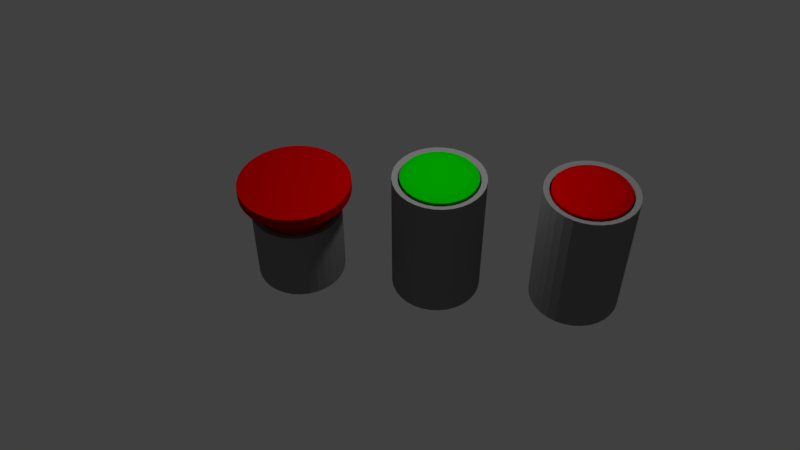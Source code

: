 # Source: botoeiras.blend  (saved by Blender 2.78.0; exported with 4.5.12 LTS)
import bpy
from mathutils import Matrix  # noqa: F401  (used for matrix-valued properties, if any)

bpy.ops.wm.read_factory_settings(use_empty=True)
scene = bpy.context.scene
scene.name = 'Scene'

# ---- collections
col_collection_1 = bpy.data.collections.new('Collection 1'); scene.collection.children.link(col_collection_1)

# ---- materials (node trees are filled in below, after node groups)
mat_corpobtn = bpy.data.materials.new('CorpoBtn')
mat_corpobtn.alpha_threshold = 0.0
mat_corpobtn.use_transparent_shadow = False
mat_corpobtn.diffuse_color = (0.214, 0.214, 0.214, 1.0)
mat_corpobtn.roughness = 0.5
mat_botaovermelho = bpy.data.materials.new('BotaoVermelho')
mat_botaovermelho.alpha_threshold = 0.0
mat_botaovermelho.use_transparent_shadow = False
mat_botaovermelho.diffuse_color = (0.4385, 0.0, 0.0, 1.0)
mat_botaovermelho.specular_color = (0.2019, 0.2019, 0.2019)
mat_botaovermelho.roughness = 0.5
mat_btnverde = bpy.data.materials.new('BtnVerde')
mat_btnverde.alpha_threshold = 0.0
mat_btnverde.use_transparent_shadow = False
mat_btnverde.diffuse_color = (0.0003897, 0.4292, 0.0, 1.0)
mat_btnverde.specular_color = (0.2019, 0.2019, 0.2019)
mat_btnverde.roughness = 0.5

# ---- material node trees

# ---- world
world_world = bpy.data.worlds.new('World'); scene.world = world_world
world_world.color = (0.05088, 0.05088, 0.05088)
world_world.use_sun_shadow = False
world_world.sun_shadow_jitter_overblur = 0.0
world_world.cycles.sampling_method = 'MANUAL'

# ---- cameras
cam_camera_001 = bpy.data.cameras.new('Camera.001')
cam_camera_001.clip_end = 100.0
cam_camera_001.lens = 35.0
cam_camera_001.sensor_width = 32.0
cam_camera_001.sensor_height = 18.0
cam_camera_001.display_size = 2.0
cam_camera_001.dof.focus_distance = 0.0
cam_camera_001.dof.aperture_fstop = 128.0
cam_camera_001.dof.aperture_blades = 6

# ---- lights
light_point_001 = bpy.data.lights.new('Point.001', 'POINT')
light_point_001.transmission_factor = 0.0
light_point_001.energy = 100.0
light_point_001.shadow_buffer_clip_start = 0.5
light_point_001.shadow_soft_size = 0.1
light_point_001.shadow_maximum_resolution = 0.006
light_point_001.use_absolute_resolution = True

# ---- meshes
me_cylinder_012 = bpy.data.meshes.new('Cylinder.012')
me_cylinder_012.from_pydata([(0.0, 1.0, -1.0), (0.0, 1.0, 1.0), (0.1951, 0.9808, -1.0), (0.1951, 0.9808, 1.0), (0.3827, 0.9239, -1.0), (0.3827, 0.9239, 1.0), (0.5556, 0.8315, -1.0), (0.5556, 0.8315, 1.0), (0.7071, 0.7071, -1.0), (0.7071, 0.7071, 1.0), (0.8315, 0.5556, -1.0), (0.8315, 0.5556, 1.0), (0.9239, 0.3827, -1.0), (0.9239, 0.3827, 1.0), (0.9808, 0.1951, -1.0), (0.9808, 0.1951, 1.0), (1.0, 7.55e-08, -1.0), (1.0, 7.55e-08, 1.0), (0.9808, -0.1951, -1.0), (0.9808, -0.1951, 1.0), (0.9239, -0.3827, -1.0), (0.9239, -0.3827, 1.0), (0.8315, -0.5556, -1.0), (0.8315, -0.5556, 1.0), (0.7071, -0.7071, -1.0), (0.7071, -0.7071, 1.0), (0.5556, -0.8315, -1.0), (0.5556, -0.8315, 1.0), (0.3827, -0.9239, -1.0), (0.3827, -0.9239, 1.0), (0.1951, -0.9808, -1.0), (0.1951, -0.9808, 1.0), (-3.258e-07, -1.0, -1.0), (-3.258e-07, -1.0, 1.0), (-0.1951, -0.9808, -1.0), (-0.1951, -0.9808, 1.0), (-0.3827, -0.9239, -1.0), (-0.3827, -0.9239, 1.0), (-0.5556, -0.8315, -1.0), (-0.5556, -0.8315, 1.0), (-0.7071, -0.7071, -1.0), (-0.7071, -0.7071, 1.0), (-0.8315, -0.5556, -1.0), (-0.8315, -0.5556, 1.0), (-0.9239, -0.3827, -1.0), (-0.9239, -0.3827, 1.0), (-0.9808, -0.1951, -1.0), (-0.9808, -0.1951, 1.0), (-1.0, 9.656e-07, -1.0), (-1.0, 9.656e-07, 1.0), (-0.9808, 0.1951, -1.0), (-0.9808, 0.1951, 1.0), (-0.9239, 0.3827, -1.0), (-0.9239, 0.3827, 1.0), (-0.8315, 0.5556, -1.0), (-0.8315, 0.5556, 1.0), (-0.7071, 0.7071, -1.0), (-0.7071, 0.7071, 1.0), (-0.5556, 0.8315, -1.0), (-0.5556, 0.8315, 1.0), (-0.3827, 0.9239, -1.0), (-0.3827, 0.9239, 1.0), (-0.1951, 0.9808, -1.0), (-0.1951, 0.9808, 1.0), (1.341e-08, 0.8726, 0.9802), (0.1702, 0.8558, 0.9802), (0.3339, 0.8062, 0.9802), (0.4848, 0.7256, 0.9802), (0.617, 0.617, 0.9802), (0.7256, 0.4848, 0.9802), (0.8062, 0.3339, 0.9802), (0.8558, 0.1702, 0.9802), (0.8726, 1.045e-07, 0.9802), (0.8558, -0.1702, 0.9802), (0.8062, -0.3339, 0.9802), (0.7256, -0.4848, 0.9802), (0.617, -0.617, 0.9802), (0.4848, -0.7256, 0.9802), (0.3339, -0.8062, 0.9802), (0.1702, -0.8558, 0.9802), (-2.709e-07, -0.8726, 0.9802), (-0.1702, -0.8558, 0.9802), (-0.3339, -0.8062, 0.9802), (-0.4848, -0.7256, 0.9802), (-0.617, -0.617, 0.9802), (-0.7256, -0.4848, 0.9802), (-0.8062, -0.3339, 0.9802), (-0.8558, -0.1702, 0.9802), (-0.8726, 8.812e-07, 0.9802), (-0.8558, 0.1702, 0.9802), (-0.8062, 0.3339, 0.9802), (-0.7256, 0.4848, 0.9802), (-0.617, 0.617, 0.9802), (-0.4848, 0.7256, 0.9802), (-0.3339, 0.8062, 0.9802), (-0.1702, 0.8558, 0.9802), (1.341e-08, 0.8726, 0.3108), (0.1702, 0.8558, 0.3108), (0.3339, 0.8062, 0.3108), (0.4848, 0.7256, 0.3108), (0.617, 0.617, 0.3108), (0.7256, 0.4848, 0.3108), (0.8062, 0.3339, 0.3108), (0.8558, 0.1702, 0.3108), (0.8726, 1.045e-07, 0.3108), (0.8558, -0.1702, 0.3108), (0.8062, -0.3339, 0.3108), (0.7256, -0.4848, 0.3108), (0.617, -0.617, 0.3108), (0.4848, -0.7256, 0.3108), (0.3339, -0.8062, 0.3108), (0.1702, -0.8558, 0.3108), (-2.709e-07, -0.8726, 0.3108), (-0.1702, -0.8558, 0.3108), (-0.3339, -0.8062, 0.3108), (-0.4848, -0.7256, 0.3108), (-0.617, -0.617, 0.3108), (-0.7256, -0.4848, 0.3108), (-0.8062, -0.3339, 0.3108), (-0.8558, -0.1702, 0.3108), (-0.8726, 8.812e-07, 0.3108), (-0.8558, 0.1702, 0.3108), (-0.8062, 0.3339, 0.3108), (-0.7256, 0.4848, 0.3108), (-0.617, 0.617, 0.3108), (-0.4848, 0.7256, 0.3108), (-0.3339, 0.8062, 0.3108), (-0.1702, 0.8558, 0.3108)], [], [(0, 1, 3, 2), (2, 3, 5, 4), (4, 5, 7, 6), (6, 7, 9, 8), (8, 9, 11, 10), (10, 11, 13, 12), (12, 13, 15, 14), (14, 15, 17, 16), (16, 17, 19, 18), (18, 19, 21, 20), (20, 21, 23, 22), (22, 23, 25, 24), (24, 25, 27, 26), (26, 27, 29, 28), (28, 29, 31, 30), (30, 31, 33, 32), (32, 33, 35, 34), (34, 35, 37, 36), (36, 37, 39, 38), (38, 39, 41, 40), (40, 41, 43, 42), (42, 43, 45, 44), (44, 45, 47, 46), (46, 47, 49, 48), (48, 49, 51, 50), (50, 51, 53, 52), (52, 53, 55, 54), (54, 55, 57, 56), (56, 57, 59, 58), (58, 59, 61, 60), (63, 61, 94, 95), (60, 61, 63, 62), (62, 63, 1, 0), (0, 2, 4, 6, 8, 10, 12, 14, 16, 18, 20, 22, 24, 26, 28, 30, 32, 34, 36, 38, 40, 42, 44, 46, 48, 50, 52, 54, 56, 58, 60, 62), (94, 93, 125, 126), (57, 55, 91, 92), (59, 57, 92, 93), (41, 39, 83, 84), (53, 51, 89, 90), (47, 45, 86, 87), (37, 35, 81, 82), (31, 29, 78, 79), (43, 41, 84, 85), (25, 23, 75, 76), (15, 13, 70, 71), (27, 25, 76, 77), (9, 7, 67, 68), (21, 19, 73, 74), (11, 9, 68, 69), (5, 3, 65, 66), (1, 63, 95, 64), (61, 59, 93, 94), (49, 47, 87, 88), (55, 53, 90, 91), (45, 43, 85, 86), (39, 37, 82, 83), (51, 49, 88, 89), (33, 31, 79, 80), (23, 21, 74, 75), (35, 33, 80, 81), (17, 15, 71, 72), (29, 27, 77, 78), (7, 5, 66, 67), (19, 17, 72, 73), (13, 11, 69, 70), (3, 1, 64, 65), (97, 96, 127, 126, 125, 124, 123, 122, 121, 120, 119, 118, 117, 116, 115, 114, 113, 112, 111, 110, 109, 108, 107, 106, 105, 104, 103, 102, 101, 100, 99, 98), (85, 84, 116, 117), (76, 75, 107, 108), (79, 78, 110, 111), (70, 69, 101, 102), (80, 79, 111, 112), (89, 88, 120, 121), (74, 73, 105, 106), (65, 64, 96, 97), (83, 82, 114, 115), (93, 92, 124, 125), (84, 83, 115, 116), (69, 68, 100, 101), (87, 86, 118, 119), (78, 77, 109, 110), (88, 87, 119, 120), (91, 90, 122, 123), (82, 81, 113, 114), (73, 72, 104, 105), (67, 66, 98, 99), (92, 91, 123, 124), (95, 94, 126, 127), (68, 67, 99, 100), (86, 85, 117, 118), (77, 76, 108, 109), (71, 70, 102, 103), (64, 95, 127, 96), (90, 89, 121, 122), (81, 80, 112, 113), (72, 71, 103, 104), (75, 74, 106, 107), (66, 65, 97, 98)])
me_cylinder_012.materials.append(mat_corpobtn)
me_cylinder_012.use_remesh_preserve_volume = False
me_cylinder_012.use_remesh_preserve_attributes = False
me_cylinder_012.use_mirror_vertex_groups = False
me_cylinder_012.update()
me_cylinder_010 = bpy.data.meshes.new('Cylinder.010')
me_cylinder_010.from_pydata([(0.0, 1.0, -1.0), (0.0, 1.0, 1.0), (0.1951, 0.9808, -1.0), (0.1951, 0.9808, 1.0), (0.3827, 0.9239, -1.0), (0.3827, 0.9239, 1.0), (0.5556, 0.8315, -1.0), (0.5556, 0.8315, 1.0), (0.7071, 0.7071, -1.0), (0.7071, 0.7071, 1.0), (0.8315, 0.5556, -1.0), (0.8315, 0.5556, 1.0), (0.9239, 0.3827, -1.0), (0.9239, 0.3827, 1.0), (0.9808, 0.1951, -1.0), (0.9808, 0.1951, 1.0), (1.0, 7.55e-08, -1.0), (1.0, 7.55e-08, 1.0), (0.9808, -0.1951, -1.0), (0.9808, -0.1951, 1.0), (0.9239, -0.3827, -1.0), (0.9239, -0.3827, 1.0), (0.8315, -0.5556, -1.0), (0.8315, -0.5556, 1.0), (0.7071, -0.7071, -1.0), (0.7071, -0.7071, 1.0), (0.5556, -0.8315, -1.0), (0.5556, -0.8315, 1.0), (0.3827, -0.9239, -1.0), (0.3827, -0.9239, 1.0), (0.1951, -0.9808, -1.0), (0.1951, -0.9808, 1.0), (-3.258e-07, -1.0, -1.0), (-3.258e-07, -1.0, 1.0), (-0.1951, -0.9808, -1.0), (-0.1951, -0.9808, 1.0), (-0.3827, -0.9239, -1.0), (-0.3827, -0.9239, 1.0), (-0.5556, -0.8315, -1.0), (-0.5556, -0.8315, 1.0), (-0.7071, -0.7071, -1.0), (-0.7071, -0.7071, 1.0), (-0.8315, -0.5556, -1.0), (-0.8315, -0.5556, 1.0), (-0.9239, -0.3827, -1.0), (-0.9239, -0.3827, 1.0), (-0.9808, -0.1951, -1.0), (-0.9808, -0.1951, 1.0), (-1.0, 9.656e-07, -1.0), (-1.0, 9.656e-07, 1.0), (-0.9808, 0.1951, -1.0), (-0.9808, 0.1951, 1.0), (-0.9239, 0.3827, -1.0), (-0.9239, 0.3827, 1.0), (-0.8315, 0.5556, -1.0), (-0.8315, 0.5556, 1.0), (-0.7071, 0.7071, -1.0), (-0.7071, 0.7071, 1.0), (-0.5556, 0.8315, -1.0), (-0.5556, 0.8315, 1.0), (-0.3827, 0.9239, -1.0), (-0.3827, 0.9239, 1.0), (-0.1951, 0.9808, -1.0), (-0.1951, 0.9808, 1.0), (1.341e-08, 0.8726, 0.9802), (0.1702, 0.8558, 0.9802), (0.3339, 0.8062, 0.9802), (0.4848, 0.7256, 0.9802), (0.617, 0.617, 0.9802), (0.7256, 0.4848, 0.9802), (0.8062, 0.3339, 0.9802), (0.8558, 0.1702, 0.9802), (0.8726, 1.045e-07, 0.9802), (0.8558, -0.1702, 0.9802), (0.8062, -0.3339, 0.9802), (0.7256, -0.4848, 0.9802), (0.617, -0.617, 0.9802), (0.4848, -0.7256, 0.9802), (0.3339, -0.8062, 0.9802), (0.1702, -0.8558, 0.9802), (-2.709e-07, -0.8726, 0.9802), (-0.1702, -0.8558, 0.9802), (-0.3339, -0.8062, 0.9802), (-0.4848, -0.7256, 0.9802), (-0.617, -0.617, 0.9802), (-0.7256, -0.4848, 0.9802), (-0.8062, -0.3339, 0.9802), (-0.8558, -0.1702, 0.9802), (-0.8726, 8.812e-07, 0.9802), (-0.8558, 0.1702, 0.9802), (-0.8062, 0.3339, 0.9802), (-0.7256, 0.4848, 0.9802), (-0.617, 0.617, 0.9802), (-0.4848, 0.7256, 0.9802), (-0.3339, 0.8062, 0.9802), (-0.1702, 0.8558, 0.9802), (1.341e-08, 0.8726, 0.3108), (0.1702, 0.8558, 0.3108), (0.3339, 0.8062, 0.3108), (0.4848, 0.7256, 0.3108), (0.617, 0.617, 0.3108), (0.7256, 0.4848, 0.3108), (0.8062, 0.3339, 0.3108), (0.8558, 0.1702, 0.3108), (0.8726, 1.045e-07, 0.3108), (0.8558, -0.1702, 0.3108), (0.8062, -0.3339, 0.3108), (0.7256, -0.4848, 0.3108), (0.617, -0.617, 0.3108), (0.4848, -0.7256, 0.3108), (0.3339, -0.8062, 0.3108), (0.1702, -0.8558, 0.3108), (-2.709e-07, -0.8726, 0.3108), (-0.1702, -0.8558, 0.3108), (-0.3339, -0.8062, 0.3108), (-0.4848, -0.7256, 0.3108), (-0.617, -0.617, 0.3108), (-0.7256, -0.4848, 0.3108), (-0.8062, -0.3339, 0.3108), (-0.8558, -0.1702, 0.3108), (-0.8726, 8.812e-07, 0.3108), (-0.8558, 0.1702, 0.3108), (-0.8062, 0.3339, 0.3108), (-0.7256, 0.4848, 0.3108), (-0.617, 0.617, 0.3108), (-0.4848, 0.7256, 0.3108), (-0.3339, 0.8062, 0.3108), (-0.1702, 0.8558, 0.3108)], [], [(0, 1, 3, 2), (2, 3, 5, 4), (4, 5, 7, 6), (6, 7, 9, 8), (8, 9, 11, 10), (10, 11, 13, 12), (12, 13, 15, 14), (14, 15, 17, 16), (16, 17, 19, 18), (18, 19, 21, 20), (20, 21, 23, 22), (22, 23, 25, 24), (24, 25, 27, 26), (26, 27, 29, 28), (28, 29, 31, 30), (30, 31, 33, 32), (32, 33, 35, 34), (34, 35, 37, 36), (36, 37, 39, 38), (38, 39, 41, 40), (40, 41, 43, 42), (42, 43, 45, 44), (44, 45, 47, 46), (46, 47, 49, 48), (48, 49, 51, 50), (50, 51, 53, 52), (52, 53, 55, 54), (54, 55, 57, 56), (56, 57, 59, 58), (58, 59, 61, 60), (63, 61, 94, 95), (60, 61, 63, 62), (62, 63, 1, 0), (0, 2, 4, 6, 8, 10, 12, 14, 16, 18, 20, 22, 24, 26, 28, 30, 32, 34, 36, 38, 40, 42, 44, 46, 48, 50, 52, 54, 56, 58, 60, 62), (94, 93, 125, 126), (57, 55, 91, 92), (59, 57, 92, 93), (41, 39, 83, 84), (53, 51, 89, 90), (47, 45, 86, 87), (37, 35, 81, 82), (31, 29, 78, 79), (43, 41, 84, 85), (25, 23, 75, 76), (15, 13, 70, 71), (27, 25, 76, 77), (9, 7, 67, 68), (21, 19, 73, 74), (11, 9, 68, 69), (5, 3, 65, 66), (1, 63, 95, 64), (61, 59, 93, 94), (49, 47, 87, 88), (55, 53, 90, 91), (45, 43, 85, 86), (39, 37, 82, 83), (51, 49, 88, 89), (33, 31, 79, 80), (23, 21, 74, 75), (35, 33, 80, 81), (17, 15, 71, 72), (29, 27, 77, 78), (7, 5, 66, 67), (19, 17, 72, 73), (13, 11, 69, 70), (3, 1, 64, 65), (97, 96, 127, 126, 125, 124, 123, 122, 121, 120, 119, 118, 117, 116, 115, 114, 113, 112, 111, 110, 109, 108, 107, 106, 105, 104, 103, 102, 101, 100, 99, 98), (85, 84, 116, 117), (76, 75, 107, 108), (79, 78, 110, 111), (70, 69, 101, 102), (80, 79, 111, 112), (89, 88, 120, 121), (74, 73, 105, 106), (65, 64, 96, 97), (83, 82, 114, 115), (93, 92, 124, 125), (84, 83, 115, 116), (69, 68, 100, 101), (87, 86, 118, 119), (78, 77, 109, 110), (88, 87, 119, 120), (91, 90, 122, 123), (82, 81, 113, 114), (73, 72, 104, 105), (67, 66, 98, 99), (92, 91, 123, 124), (95, 94, 126, 127), (68, 67, 99, 100), (86, 85, 117, 118), (77, 76, 108, 109), (71, 70, 102, 103), (64, 95, 127, 96), (90, 89, 121, 122), (81, 80, 112, 113), (72, 71, 103, 104), (75, 74, 106, 107), (66, 65, 97, 98)])
me_cylinder_010.materials.append(mat_corpobtn)
me_cylinder_010.use_remesh_preserve_volume = False
me_cylinder_010.use_remesh_preserve_attributes = False
me_cylinder_010.use_mirror_vertex_groups = False
me_cylinder_010.update()
me_cylinder_006 = bpy.data.meshes.new('Cylinder.006')
me_cylinder_006.from_pydata([(0.0, 1.0, -1.0), (0.0, 1.0, 1.0), (0.1951, 0.9808, -1.0), (0.1951, 0.9808, 1.0), (0.3827, 0.9239, -1.0), (0.3827, 0.9239, 1.0), (0.5556, 0.8315, -1.0), (0.5556, 0.8315, 1.0), (0.7071, 0.7071, -1.0), (0.7071, 0.7071, 1.0), (0.8315, 0.5556, -1.0), (0.8315, 0.5556, 1.0), (0.9239, 0.3827, -1.0), (0.9239, 0.3827, 1.0), (0.9808, 0.1951, -1.0), (0.9808, 0.1951, 1.0), (1.0, 7.55e-08, -1.0), (1.0, 7.55e-08, 1.0), (0.9808, -0.1951, -1.0), (0.9808, -0.1951, 1.0), (0.9239, -0.3827, -1.0), (0.9239, -0.3827, 1.0), (0.8315, -0.5556, -1.0), (0.8315, -0.5556, 1.0), (0.7071, -0.7071, -1.0), (0.7071, -0.7071, 1.0), (0.5556, -0.8315, -1.0), (0.5556, -0.8315, 1.0), (0.3827, -0.9239, -1.0), (0.3827, -0.9239, 1.0), (0.1951, -0.9808, -1.0), (0.1951, -0.9808, 1.0), (-3.258e-07, -1.0, -1.0), (-3.258e-07, -1.0, 1.0), (-0.1951, -0.9808, -1.0), (-0.1951, -0.9808, 1.0), (-0.3827, -0.9239, -1.0), (-0.3827, -0.9239, 1.0), (-0.5556, -0.8315, -1.0), (-0.5556, -0.8315, 1.0), (-0.7071, -0.7071, -1.0), (-0.7071, -0.7071, 1.0), (-0.8315, -0.5556, -1.0), (-0.8315, -0.5556, 1.0), (-0.9239, -0.3827, -1.0), (-0.9239, -0.3827, 1.0), (-0.9808, -0.1951, -1.0), (-0.9808, -0.1951, 1.0), (-1.0, 9.656e-07, -1.0), (-1.0, 9.656e-07, 1.0), (-0.9808, 0.1951, -1.0), (-0.9808, 0.1951, 1.0), (-0.9239, 0.3827, -1.0), (-0.9239, 0.3827, 1.0), (-0.8315, 0.5556, -1.0), (-0.8315, 0.5556, 1.0), (-0.7071, 0.7071, -1.0), (-0.7071, 0.7071, 1.0), (-0.5556, 0.8315, -1.0), (-0.5556, 0.8315, 1.0), (-0.3827, 0.9239, -1.0), (-0.3827, 0.9239, 1.0), (-0.1951, 0.9808, -1.0), (-0.1951, 0.9808, 1.0), (1.341e-08, 0.8726, 0.9802), (0.1702, 0.8558, 0.9802), (0.3339, 0.8062, 0.9802), (0.4848, 0.7256, 0.9802), (0.617, 0.617, 0.9802), (0.7256, 0.4848, 0.9802), (0.8062, 0.3339, 0.9802), (0.8558, 0.1702, 0.9802), (0.8726, 1.045e-07, 0.9802), (0.8558, -0.1702, 0.9802), (0.8062, -0.3339, 0.9802), (0.7256, -0.4848, 0.9802), (0.617, -0.617, 0.9802), (0.4848, -0.7256, 0.9802), (0.3339, -0.8062, 0.9802), (0.1702, -0.8558, 0.9802), (-2.709e-07, -0.8726, 0.9802), (-0.1702, -0.8558, 0.9802), (-0.3339, -0.8062, 0.9802), (-0.4848, -0.7256, 0.9802), (-0.617, -0.617, 0.9802), (-0.7256, -0.4848, 0.9802), (-0.8062, -0.3339, 0.9802), (-0.8558, -0.1702, 0.9802), (-0.8726, 8.812e-07, 0.9802), (-0.8558, 0.1702, 0.9802), (-0.8062, 0.3339, 0.9802), (-0.7256, 0.4848, 0.9802), (-0.617, 0.617, 0.9802), (-0.4848, 0.7256, 0.9802), (-0.3339, 0.8062, 0.9802), (-0.1702, 0.8558, 0.9802), (1.341e-08, 0.8726, 0.3108), (0.1702, 0.8558, 0.3108), (0.3339, 0.8062, 0.3108), (0.4848, 0.7256, 0.3108), (0.617, 0.617, 0.3108), (0.7256, 0.4848, 0.3108), (0.8062, 0.3339, 0.3108), (0.8558, 0.1702, 0.3108), (0.8726, 1.045e-07, 0.3108), (0.8558, -0.1702, 0.3108), (0.8062, -0.3339, 0.3108), (0.7256, -0.4848, 0.3108), (0.617, -0.617, 0.3108), (0.4848, -0.7256, 0.3108), (0.3339, -0.8062, 0.3108), (0.1702, -0.8558, 0.3108), (-2.709e-07, -0.8726, 0.3108), (-0.1702, -0.8558, 0.3108), (-0.3339, -0.8062, 0.3108), (-0.4848, -0.7256, 0.3108), (-0.617, -0.617, 0.3108), (-0.7256, -0.4848, 0.3108), (-0.8062, -0.3339, 0.3108), (-0.8558, -0.1702, 0.3108), (-0.8726, 8.812e-07, 0.3108), (-0.8558, 0.1702, 0.3108), (-0.8062, 0.3339, 0.3108), (-0.7256, 0.4848, 0.3108), (-0.617, 0.617, 0.3108), (-0.4848, 0.7256, 0.3108), (-0.3339, 0.8062, 0.3108), (-0.1702, 0.8558, 0.3108)], [], [(0, 1, 3, 2), (2, 3, 5, 4), (4, 5, 7, 6), (6, 7, 9, 8), (8, 9, 11, 10), (10, 11, 13, 12), (12, 13, 15, 14), (14, 15, 17, 16), (16, 17, 19, 18), (18, 19, 21, 20), (20, 21, 23, 22), (22, 23, 25, 24), (24, 25, 27, 26), (26, 27, 29, 28), (28, 29, 31, 30), (30, 31, 33, 32), (32, 33, 35, 34), (34, 35, 37, 36), (36, 37, 39, 38), (38, 39, 41, 40), (40, 41, 43, 42), (42, 43, 45, 44), (44, 45, 47, 46), (46, 47, 49, 48), (48, 49, 51, 50), (50, 51, 53, 52), (52, 53, 55, 54), (54, 55, 57, 56), (56, 57, 59, 58), (58, 59, 61, 60), (63, 61, 94, 95), (60, 61, 63, 62), (62, 63, 1, 0), (0, 2, 4, 6, 8, 10, 12, 14, 16, 18, 20, 22, 24, 26, 28, 30, 32, 34, 36, 38, 40, 42, 44, 46, 48, 50, 52, 54, 56, 58, 60, 62), (94, 93, 125, 126), (57, 55, 91, 92), (59, 57, 92, 93), (41, 39, 83, 84), (53, 51, 89, 90), (47, 45, 86, 87), (37, 35, 81, 82), (31, 29, 78, 79), (43, 41, 84, 85), (25, 23, 75, 76), (15, 13, 70, 71), (27, 25, 76, 77), (9, 7, 67, 68), (21, 19, 73, 74), (11, 9, 68, 69), (5, 3, 65, 66), (1, 63, 95, 64), (61, 59, 93, 94), (49, 47, 87, 88), (55, 53, 90, 91), (45, 43, 85, 86), (39, 37, 82, 83), (51, 49, 88, 89), (33, 31, 79, 80), (23, 21, 74, 75), (35, 33, 80, 81), (17, 15, 71, 72), (29, 27, 77, 78), (7, 5, 66, 67), (19, 17, 72, 73), (13, 11, 69, 70), (3, 1, 64, 65), (97, 96, 127, 126, 125, 124, 123, 122, 121, 120, 119, 118, 117, 116, 115, 114, 113, 112, 111, 110, 109, 108, 107, 106, 105, 104, 103, 102, 101, 100, 99, 98), (85, 84, 116, 117), (76, 75, 107, 108), (79, 78, 110, 111), (70, 69, 101, 102), (80, 79, 111, 112), (89, 88, 120, 121), (74, 73, 105, 106), (65, 64, 96, 97), (83, 82, 114, 115), (93, 92, 124, 125), (84, 83, 115, 116), (69, 68, 100, 101), (87, 86, 118, 119), (78, 77, 109, 110), (88, 87, 119, 120), (91, 90, 122, 123), (82, 81, 113, 114), (73, 72, 104, 105), (67, 66, 98, 99), (92, 91, 123, 124), (95, 94, 126, 127), (68, 67, 99, 100), (86, 85, 117, 118), (77, 76, 108, 109), (71, 70, 102, 103), (64, 95, 127, 96), (90, 89, 121, 122), (81, 80, 112, 113), (72, 71, 103, 104), (75, 74, 106, 107), (66, 65, 97, 98)])
me_cylinder_006.materials.append(mat_corpobtn)
me_cylinder_006.use_remesh_preserve_volume = False
me_cylinder_006.use_remesh_preserve_attributes = False
me_cylinder_006.use_mirror_vertex_groups = False
me_cylinder_006.update()
me_cylinder_013 = bpy.data.meshes.new('Cylinder.013')
me_cylinder_013.from_pydata([(0.0, 1.0, -1.0), (0.0, 1.0, 0.9652), (0.1951, 0.9808, -1.0), (0.1951, 0.9808, 0.9652), (0.3827, 0.9239, -1.0), (0.3827, 0.9239, 0.9652), (0.5556, 0.8315, -1.0), (0.5556, 0.8315, 0.9652), (0.7071, 0.7071, -1.0), (0.7071, 0.7071, 0.9652), (0.8315, 0.5556, -1.0), (0.8315, 0.5556, 0.9652), (0.9239, 0.3827, -1.0), (0.9239, 0.3827, 0.9652), (0.9808, 0.1951, -1.0), (0.9808, 0.1951, 0.9652), (1.0, 7.55e-08, -1.0), (1.0, 7.55e-08, 0.9652), (0.9808, -0.1951, -1.0), (0.9808, -0.1951, 0.9652), (0.9239, -0.3827, -1.0), (0.9239, -0.3827, 0.9652), (0.8315, -0.5556, -1.0), (0.8315, -0.5556, 0.9652), (0.7071, -0.7071, -1.0), (0.7071, -0.7071, 0.9652), (0.5556, -0.8315, -1.0), (0.5556, -0.8315, 0.9652), (0.3827, -0.9239, -1.0), (0.3827, -0.9239, 0.9652), (0.1951, -0.9808, -1.0), (0.1951, -0.9808, 0.9652), (-3.258e-07, -1.0, -1.0), (-3.258e-07, -1.0, 0.9652), (-0.1951, -0.9808, -1.0), (-0.1951, -0.9808, 0.9652), (-0.3827, -0.9239, -1.0), (-0.3827, -0.9239, 0.9652), (-0.5556, -0.8315, -1.0), (-0.5556, -0.8315, 0.9652), (-0.7071, -0.7071, -1.0), (-0.7071, -0.7071, 0.9652), (-0.8315, -0.5556, -1.0), (-0.8315, -0.5556, 0.9652), (-0.9239, -0.3827, -1.0), (-0.9239, -0.3827, 0.9652), (-0.9808, -0.1951, -1.0), (-0.9808, -0.1951, 0.9652), (-1.0, 9.656e-07, -1.0), (-1.0, 9.656e-07, 0.9652), (-0.9808, 0.1951, -1.0), (-0.9808, 0.1951, 0.9652), (-0.9239, 0.3827, -1.0), (-0.9239, 0.3827, 0.9652), (-0.8315, 0.5556, -1.0), (-0.8315, 0.5556, 0.9652), (-0.7071, 0.7071, -1.0), (-0.7071, 0.7071, 0.9652), (-0.5556, 0.8315, -1.0), (-0.5556, 0.8315, 0.9652), (-0.3827, 0.9239, -1.0), (-0.3827, 0.9239, 0.9652), (-0.1951, 0.9808, -1.0), (-0.1951, 0.9808, 0.9652), (-3.719e-08, 1.477, 0.9599), (0.2882, 1.449, 0.9599), (0.5653, 1.365, 0.9599), (0.8206, 1.228, 0.9599), (1.044, 1.044, 0.9599), (1.228, 0.8206, 0.9599), (1.365, 0.5653, 0.9599), (1.449, 0.2882, 0.9599), (1.477, -4.499e-08, 0.9599), (1.449, -0.2882, 0.9599), (1.365, -0.5653, 0.9599), (1.228, -0.8206, 0.9599), (1.044, -1.044, 0.9599), (0.8206, -1.228, 0.9599), (0.5653, -1.365, 0.9599), (0.2882, -1.449, 0.9599), (-5.185e-07, -1.477, 0.9599), (-0.2882, -1.449, 0.9599), (-0.5653, -1.365, 0.9599), (-0.8206, -1.228, 0.9599), (-1.044, -1.044, 0.9599), (-1.228, -0.8206, 0.9599), (-1.365, -0.5653, 0.9599), (-1.449, -0.2882, 0.9599), (-1.477, 1.27e-06, 0.9599), (-1.449, 0.2882, 0.9599), (-1.365, 0.5653, 0.9599), (-1.228, 0.8206, 0.9599), (-1.044, 1.044, 0.9599), (-0.8206, 1.228, 0.9599), (-0.5653, 1.365, 0.9599), (-0.2882, 1.449, 0.9599), (-3.719e-08, 1.477, 1.422), (0.2882, 1.449, 1.422), (0.5653, 1.365, 1.422), (0.8206, 1.228, 1.422), (1.044, 1.044, 1.422), (1.228, 0.8206, 1.422), (1.365, 0.5653, 1.422), (1.449, 0.2882, 1.422), (1.477, -4.499e-08, 1.422), (1.449, -0.2882, 1.422), (1.365, -0.5653, 1.422), (1.228, -0.8206, 1.422), (1.044, -1.044, 1.422), (0.8206, -1.228, 1.422), (0.5653, -1.365, 1.422), (0.2882, -1.449, 1.422), (-5.185e-07, -1.477, 1.422), (-0.2882, -1.449, 1.422), (-0.5653, -1.365, 1.422), (-0.8206, -1.228, 1.422), (-1.044, -1.044, 1.422), (-1.228, -0.8206, 1.422), (-1.365, -0.5653, 1.422), (-1.449, -0.2882, 1.422), (-1.477, 1.27e-06, 1.422), (-1.449, 0.2882, 1.422), (-1.365, 0.5653, 1.422), (-1.228, 0.8206, 1.422), (-1.044, 1.044, 1.422), (-0.8206, 1.228, 1.422), (-0.5653, 1.365, 1.422), (-0.2882, 1.449, 1.422)], [], [(0, 1, 3, 2), (2, 3, 5, 4), (4, 5, 7, 6), (6, 7, 9, 8), (8, 9, 11, 10), (10, 11, 13, 12), (12, 13, 15, 14), (14, 15, 17, 16), (16, 17, 19, 18), (18, 19, 21, 20), (20, 21, 23, 22), (22, 23, 25, 24), (24, 25, 27, 26), (26, 27, 29, 28), (28, 29, 31, 30), (30, 31, 33, 32), (32, 33, 35, 34), (34, 35, 37, 36), (36, 37, 39, 38), (38, 39, 41, 40), (40, 41, 43, 42), (42, 43, 45, 44), (44, 45, 47, 46), (46, 47, 49, 48), (48, 49, 51, 50), (50, 51, 53, 52), (52, 53, 55, 54), (54, 55, 57, 56), (56, 57, 59, 58), (58, 59, 61, 60), (63, 61, 94, 95), (60, 61, 63, 62), (62, 63, 1, 0), (0, 2, 4, 6, 8, 10, 12, 14, 16, 18, 20, 22, 24, 26, 28, 30, 32, 34, 36, 38, 40, 42, 44, 46, 48, 50, 52, 54, 56, 58, 60, 62), (90, 89, 121, 122), (57, 55, 91, 92), (59, 57, 92, 93), (41, 39, 83, 84), (53, 51, 89, 90), (47, 45, 86, 87), (37, 35, 81, 82), (31, 29, 78, 79), (43, 41, 84, 85), (25, 23, 75, 76), (15, 13, 70, 71), (27, 25, 76, 77), (9, 7, 67, 68), (21, 19, 73, 74), (11, 9, 68, 69), (5, 3, 65, 66), (1, 63, 95, 64), (61, 59, 93, 94), (49, 47, 87, 88), (55, 53, 90, 91), (45, 43, 85, 86), (39, 37, 82, 83), (51, 49, 88, 89), (33, 31, 79, 80), (23, 21, 74, 75), (35, 33, 80, 81), (17, 15, 71, 72), (29, 27, 77, 78), (7, 5, 66, 67), (19, 17, 72, 73), (13, 11, 69, 70), (3, 1, 64, 65), (97, 96, 127, 126, 125, 124, 123, 122, 121, 120, 119, 118, 117, 116, 115, 114, 113, 112, 111, 110, 109, 108, 107, 106, 105, 104, 103, 102, 101, 100, 99, 98), (93, 92, 124, 125), (75, 74, 106, 107), (66, 65, 97, 98), (84, 83, 115, 116), (69, 68, 100, 101), (94, 93, 125, 126), (70, 69, 101, 102), (88, 87, 119, 120), (79, 78, 110, 111), (73, 72, 104, 105), (92, 91, 123, 124), (83, 82, 114, 115), (74, 73, 105, 106), (77, 76, 108, 109), (68, 67, 99, 100), (64, 95, 127, 96), (87, 86, 118, 119), (78, 77, 109, 110), (81, 80, 112, 113), (72, 71, 103, 104), (82, 81, 113, 114), (91, 90, 122, 123), (76, 75, 107, 108), (67, 66, 98, 99), (85, 84, 116, 117), (95, 94, 126, 127), (86, 85, 117, 118), (80, 79, 111, 112), (71, 70, 102, 103), (89, 88, 120, 121), (65, 64, 96, 97)])
me_cylinder_013.materials.append(mat_botaovermelho)
me_cylinder_013.use_remesh_preserve_volume = False
me_cylinder_013.use_remesh_preserve_attributes = False
me_cylinder_013.use_mirror_vertex_groups = False
me_cylinder_013.update()
me_cylinder_011 = bpy.data.meshes.new('Cylinder.011')
me_cylinder_011.from_pydata([(0.0, 1.0, -1.0), (0.0, 1.0, 0.9652), (0.1951, 0.9808, -1.0), (0.1951, 0.9808, 0.9652), (0.3827, 0.9239, -1.0), (0.3827, 0.9239, 0.9652), (0.5556, 0.8315, -1.0), (0.5556, 0.8315, 0.9652), (0.7071, 0.7071, -1.0), (0.7071, 0.7071, 0.9652), (0.8315, 0.5556, -1.0), (0.8315, 0.5556, 0.9652), (0.9239, 0.3827, -1.0), (0.9239, 0.3827, 0.9652), (0.9808, 0.1951, -1.0), (0.9808, 0.1951, 0.9652), (1.0, 7.55e-08, -1.0), (1.0, 7.55e-08, 0.9652), (0.9808, -0.1951, -1.0), (0.9808, -0.1951, 0.9652), (0.9239, -0.3827, -1.0), (0.9239, -0.3827, 0.9652), (0.8315, -0.5556, -1.0), (0.8315, -0.5556, 0.9652), (0.7071, -0.7071, -1.0), (0.7071, -0.7071, 0.9652), (0.5556, -0.8315, -1.0), (0.5556, -0.8315, 0.9652), (0.3827, -0.9239, -1.0), (0.3827, -0.9239, 0.9652), (0.1951, -0.9808, -1.0), (0.1951, -0.9808, 0.9652), (-3.258e-07, -1.0, -1.0), (-3.258e-07, -1.0, 0.9652), (-0.1951, -0.9808, -1.0), (-0.1951, -0.9808, 0.9652), (-0.3827, -0.9239, -1.0), (-0.3827, -0.9239, 0.9652), (-0.5556, -0.8315, -1.0), (-0.5556, -0.8315, 0.9652), (-0.7071, -0.7071, -1.0), (-0.7071, -0.7071, 0.9652), (-0.8315, -0.5556, -1.0), (-0.8315, -0.5556, 0.9652), (-0.9239, -0.3827, -1.0), (-0.9239, -0.3827, 0.9652), (-0.9808, -0.1951, -1.0), (-0.9808, -0.1951, 0.9652), (-1.0, 9.656e-07, -1.0), (-1.0, 9.656e-07, 0.9652), (-0.9808, 0.1951, -1.0), (-0.9808, 0.1951, 0.9652), (-0.9239, 0.3827, -1.0), (-0.9239, 0.3827, 0.9652), (-0.8315, 0.5556, -1.0), (-0.8315, 0.5556, 0.9652), (-0.7071, 0.7071, -1.0), (-0.7071, 0.7071, 0.9652), (-0.5556, 0.8315, -1.0), (-0.5556, 0.8315, 0.9652), (-0.3827, 0.9239, -1.0), (-0.3827, 0.9239, 0.9652), (-0.1951, 0.9808, -1.0), (-0.1951, 0.9808, 0.9652), (2.888e-08, 0.7964, 0.9957), (0.1554, 0.7811, 0.9957), (0.3048, 0.7358, 0.9957), (0.4425, 0.6622, 0.9957), (0.5632, 0.5632, 0.9957), (0.6622, 0.4425, 0.9957), (0.7358, 0.3048, 0.9957), (0.7811, 0.1554, 0.9957), (0.7964, 1.157e-07, 0.9957), (0.7811, -0.1554, 0.9957), (0.7358, -0.3048, 0.9957), (0.6622, -0.4425, 0.9957), (0.5632, -0.5632, 0.9957), (0.4425, -0.6622, 0.9957), (0.3048, -0.7358, 0.9957), (0.1554, -0.7811, 0.9957), (-2.306e-07, -0.7964, 0.9957), (-0.1554, -0.7811, 0.9957), (-0.3048, -0.7358, 0.9957), (-0.4425, -0.6622, 0.9957), (-0.5632, -0.5632, 0.9957), (-0.6622, -0.4425, 0.9957), (-0.7358, -0.3048, 0.9957), (-0.7811, -0.1554, 0.9957), (-0.7964, 8.246e-07, 0.9957), (-0.7811, 0.1554, 0.9957), (-0.7358, 0.3048, 0.9957), (-0.6622, 0.4425, 0.9957), (-0.5632, 0.5632, 0.9957), (-0.4425, 0.6622, 0.9957), (-0.3048, 0.7358, 0.9957), (-0.1554, 0.7811, 0.9957)], [], [(0, 1, 3, 2), (2, 3, 5, 4), (4, 5, 7, 6), (6, 7, 9, 8), (8, 9, 11, 10), (10, 11, 13, 12), (12, 13, 15, 14), (14, 15, 17, 16), (16, 17, 19, 18), (18, 19, 21, 20), (20, 21, 23, 22), (22, 23, 25, 24), (24, 25, 27, 26), (26, 27, 29, 28), (28, 29, 31, 30), (30, 31, 33, 32), (32, 33, 35, 34), (34, 35, 37, 36), (36, 37, 39, 38), (38, 39, 41, 40), (40, 41, 43, 42), (42, 43, 45, 44), (44, 45, 47, 46), (46, 47, 49, 48), (48, 49, 51, 50), (50, 51, 53, 52), (52, 53, 55, 54), (54, 55, 57, 56), (56, 57, 59, 58), (58, 59, 61, 60), (63, 61, 94, 95), (60, 61, 63, 62), (62, 63, 1, 0), (0, 2, 4, 6, 8, 10, 12, 14, 16, 18, 20, 22, 24, 26, 28, 30, 32, 34, 36, 38, 40, 42, 44, 46, 48, 50, 52, 54, 56, 58, 60, 62), (65, 64, 95, 94, 93, 92, 91, 90, 89, 88, 87, 86, 85, 84, 83, 82, 81, 80, 79, 78, 77, 76, 75, 74, 73, 72, 71, 70, 69, 68, 67, 66), (57, 55, 91, 92), (59, 57, 92, 93), (41, 39, 83, 84), (53, 51, 89, 90), (47, 45, 86, 87), (37, 35, 81, 82), (31, 29, 78, 79), (43, 41, 84, 85), (25, 23, 75, 76), (15, 13, 70, 71), (27, 25, 76, 77), (9, 7, 67, 68), (21, 19, 73, 74), (11, 9, 68, 69), (5, 3, 65, 66), (1, 63, 95, 64), (61, 59, 93, 94), (49, 47, 87, 88), (55, 53, 90, 91), (45, 43, 85, 86), (39, 37, 82, 83), (51, 49, 88, 89), (33, 31, 79, 80), (23, 21, 74, 75), (35, 33, 80, 81), (17, 15, 71, 72), (29, 27, 77, 78), (7, 5, 66, 67), (19, 17, 72, 73), (13, 11, 69, 70), (3, 1, 64, 65)])
me_cylinder_011.materials.append(mat_botaovermelho)
me_cylinder_011.use_remesh_preserve_volume = False
me_cylinder_011.use_remesh_preserve_attributes = False
me_cylinder_011.use_mirror_vertex_groups = False
me_cylinder_011.update()
me_cylinder_009 = bpy.data.meshes.new('Cylinder.009')
me_cylinder_009.from_pydata([(0.0, 1.0, -1.0), (0.0, 1.0, 0.9652), (0.1951, 0.9808, -1.0), (0.1951, 0.9808, 0.9652), (0.3827, 0.9239, -1.0), (0.3827, 0.9239, 0.9652), (0.5556, 0.8315, -1.0), (0.5556, 0.8315, 0.9652), (0.7071, 0.7071, -1.0), (0.7071, 0.7071, 0.9652), (0.8315, 0.5556, -1.0), (0.8315, 0.5556, 0.9652), (0.9239, 0.3827, -1.0), (0.9239, 0.3827, 0.9652), (0.9808, 0.1951, -1.0), (0.9808, 0.1951, 0.9652), (1.0, 7.55e-08, -1.0), (1.0, 7.55e-08, 0.9652), (0.9808, -0.1951, -1.0), (0.9808, -0.1951, 0.9652), (0.9239, -0.3827, -1.0), (0.9239, -0.3827, 0.9652), (0.8315, -0.5556, -1.0), (0.8315, -0.5556, 0.9652), (0.7071, -0.7071, -1.0), (0.7071, -0.7071, 0.9652), (0.5556, -0.8315, -1.0), (0.5556, -0.8315, 0.9652), (0.3827, -0.9239, -1.0), (0.3827, -0.9239, 0.9652), (0.1951, -0.9808, -1.0), (0.1951, -0.9808, 0.9652), (-3.258e-07, -1.0, -1.0), (-3.258e-07, -1.0, 0.9652), (-0.1951, -0.9808, -1.0), (-0.1951, -0.9808, 0.9652), (-0.3827, -0.9239, -1.0), (-0.3827, -0.9239, 0.9652), (-0.5556, -0.8315, -1.0), (-0.5556, -0.8315, 0.9652), (-0.7071, -0.7071, -1.0), (-0.7071, -0.7071, 0.9652), (-0.8315, -0.5556, -1.0), (-0.8315, -0.5556, 0.9652), (-0.9239, -0.3827, -1.0), (-0.9239, -0.3827, 0.9652), (-0.9808, -0.1951, -1.0), (-0.9808, -0.1951, 0.9652), (-1.0, 9.656e-07, -1.0), (-1.0, 9.656e-07, 0.9652), (-0.9808, 0.1951, -1.0), (-0.9808, 0.1951, 0.9652), (-0.9239, 0.3827, -1.0), (-0.9239, 0.3827, 0.9652), (-0.8315, 0.5556, -1.0), (-0.8315, 0.5556, 0.9652), (-0.7071, 0.7071, -1.0), (-0.7071, 0.7071, 0.9652), (-0.5556, 0.8315, -1.0), (-0.5556, 0.8315, 0.9652), (-0.3827, 0.9239, -1.0), (-0.3827, 0.9239, 0.9652), (-0.1951, 0.9808, -1.0), (-0.1951, 0.9808, 0.9652), (2.888e-08, 0.7964, 0.9957), (0.1554, 0.7811, 0.9957), (0.3048, 0.7358, 0.9957), (0.4425, 0.6622, 0.9957), (0.5632, 0.5632, 0.9957), (0.6622, 0.4425, 0.9957), (0.7358, 0.3048, 0.9957), (0.7811, 0.1554, 0.9957), (0.7964, 1.157e-07, 0.9957), (0.7811, -0.1554, 0.9957), (0.7358, -0.3048, 0.9957), (0.6622, -0.4425, 0.9957), (0.5632, -0.5632, 0.9957), (0.4425, -0.6622, 0.9957), (0.3048, -0.7358, 0.9957), (0.1554, -0.7811, 0.9957), (-2.306e-07, -0.7964, 0.9957), (-0.1554, -0.7811, 0.9957), (-0.3048, -0.7358, 0.9957), (-0.4425, -0.6622, 0.9957), (-0.5632, -0.5632, 0.9957), (-0.6622, -0.4425, 0.9957), (-0.7358, -0.3048, 0.9957), (-0.7811, -0.1554, 0.9957), (-0.7964, 8.246e-07, 0.9957), (-0.7811, 0.1554, 0.9957), (-0.7358, 0.3048, 0.9957), (-0.6622, 0.4425, 0.9957), (-0.5632, 0.5632, 0.9957), (-0.4425, 0.6622, 0.9957), (-0.3048, 0.7358, 0.9957), (-0.1554, 0.7811, 0.9957)], [], [(0, 1, 3, 2), (2, 3, 5, 4), (4, 5, 7, 6), (6, 7, 9, 8), (8, 9, 11, 10), (10, 11, 13, 12), (12, 13, 15, 14), (14, 15, 17, 16), (16, 17, 19, 18), (18, 19, 21, 20), (20, 21, 23, 22), (22, 23, 25, 24), (24, 25, 27, 26), (26, 27, 29, 28), (28, 29, 31, 30), (30, 31, 33, 32), (32, 33, 35, 34), (34, 35, 37, 36), (36, 37, 39, 38), (38, 39, 41, 40), (40, 41, 43, 42), (42, 43, 45, 44), (44, 45, 47, 46), (46, 47, 49, 48), (48, 49, 51, 50), (50, 51, 53, 52), (52, 53, 55, 54), (54, 55, 57, 56), (56, 57, 59, 58), (58, 59, 61, 60), (63, 61, 94, 95), (60, 61, 63, 62), (62, 63, 1, 0), (0, 2, 4, 6, 8, 10, 12, 14, 16, 18, 20, 22, 24, 26, 28, 30, 32, 34, 36, 38, 40, 42, 44, 46, 48, 50, 52, 54, 56, 58, 60, 62), (65, 64, 95, 94, 93, 92, 91, 90, 89, 88, 87, 86, 85, 84, 83, 82, 81, 80, 79, 78, 77, 76, 75, 74, 73, 72, 71, 70, 69, 68, 67, 66), (57, 55, 91, 92), (59, 57, 92, 93), (41, 39, 83, 84), (53, 51, 89, 90), (47, 45, 86, 87), (37, 35, 81, 82), (31, 29, 78, 79), (43, 41, 84, 85), (25, 23, 75, 76), (15, 13, 70, 71), (27, 25, 76, 77), (9, 7, 67, 68), (21, 19, 73, 74), (11, 9, 68, 69), (5, 3, 65, 66), (1, 63, 95, 64), (61, 59, 93, 94), (49, 47, 87, 88), (55, 53, 90, 91), (45, 43, 85, 86), (39, 37, 82, 83), (51, 49, 88, 89), (33, 31, 79, 80), (23, 21, 74, 75), (35, 33, 80, 81), (17, 15, 71, 72), (29, 27, 77, 78), (7, 5, 66, 67), (19, 17, 72, 73), (13, 11, 69, 70), (3, 1, 64, 65)])
me_cylinder_009.materials.append(mat_btnverde)
me_cylinder_009.use_remesh_preserve_volume = False
me_cylinder_009.use_remesh_preserve_attributes = False
me_cylinder_009.use_mirror_vertex_groups = False
me_cylinder_009.update()

# ---- objects
ob_cylinder_004 = bpy.data.objects.new('Cylinder.004', me_cylinder_012)
ob_cylinder_002 = bpy.data.objects.new('Cylinder.002', me_cylinder_010)
ob_point = bpy.data.objects.new('Point', light_point_001)
ob_camera = bpy.data.objects.new('Camera', cam_camera_001)
ob_cylinder = bpy.data.objects.new('Cylinder', me_cylinder_006)
ob_cylinder_005 = bpy.data.objects.new('Cylinder.005', me_cylinder_013)
ob_cylinder_003 = bpy.data.objects.new('Cylinder.003', me_cylinder_011)
ob_cylinder_001 = bpy.data.objects.new('Cylinder.001', me_cylinder_009)

# ---- transforms, parenting, visibility, modifiers, constraints
ob_cylinder_004.location = (-1.0, 0.0, -0.1937)
ob_cylinder_004.scale = (0.3203, 0.3203, 0.2796)
ob_cylinder_004.lineart.crease_threshold = 0.0
ob_cylinder_002.location = (1.0, 0.0, 0.0)
ob_cylinder_002.scale = (0.3203, 0.3203, 0.4828)
ob_cylinder_002.lineart.crease_threshold = 0.0
ob_point.location = (0.0, 0.0, 2.433)
ob_point.lineart.crease_threshold = 0.0
ob_camera.location = (0.3798, -4.426, 4.219)
ob_camera.rotation_euler = (0.8162, -2.586e-06, 0.1446)
ob_camera.lineart.crease_threshold = 0.0
ob_cylinder.location = (0.0, 0.0, 0.0)
ob_cylinder.scale = (0.3203, 0.3203, 0.4828)
ob_cylinder.lineart.crease_threshold = 0.0
ob_cylinder_005.parent = ob_cylinder
ob_cylinder_005.matrix_parent_inverse = Matrix(((3.122, 0.0, 0.0, 0.0), (0.0, 3.122, 0.0, 0.0), (0.0, 0.0, 2.071, 0.0), (0.0, 0.0, 0.0, 1.0)))
ob_cylinder_005.location = (-1.0, 0.0, 0.09115)
ob_cylinder_005.scale = (0.2679, 0.2679, 0.1655)
ob_cylinder_005.lineart.crease_threshold = 0.0
ob_cylinder_003.parent = ob_cylinder
ob_cylinder_003.matrix_parent_inverse = Matrix(((3.122, 0.0, 0.0, 0.0), (0.0, 3.122, 0.0, 0.0), (0.0, 0.0, 2.071, 0.0), (0.0, 0.0, 0.0, 1.0)))
ob_cylinder_003.location = (1.0, 0.0, 0.06882)
ob_cylinder_003.scale = (0.2679, 0.2679, 0.4354)
ob_cylinder_003.lineart.crease_threshold = 0.0
ob_cylinder_001.parent = ob_cylinder
ob_cylinder_001.matrix_parent_inverse = Matrix(((3.122, 0.0, 0.0, 0.0), (0.0, 3.122, 0.0, 0.0), (0.0, 0.0, 2.071, 0.0), (0.0, 0.0, 0.0, 1.0)))
ob_cylinder_001.location = (0.0, 0.0, 0.06882)
ob_cylinder_001.scale = (0.2679, 0.2679, 0.4354)
ob_cylinder_001.lineart.crease_threshold = 0.0

# ---- collection membership
col_collection_1.objects.link(ob_cylinder_004)
col_collection_1.objects.link(ob_cylinder_002)
col_collection_1.objects.link(ob_point)
col_collection_1.objects.link(ob_camera)
col_collection_1.objects.link(ob_cylinder)
col_collection_1.objects.link(ob_cylinder_005)
col_collection_1.objects.link(ob_cylinder_003)
col_collection_1.objects.link(ob_cylinder_001)

# ---- scene / render settings (as saved in the file)
scene.camera = ob_camera
scene.frame_start = 1; scene.frame_end = 250; scene.frame_set(1)
scene.render.engine = 'BLENDER_EEVEE_NEXT'
scene.render.resolution_percentage = 50
scene.render.dither_intensity = 0.0
scene.cycles.use_denoising = False
scene.cycles.samples = 128
scene.cycles.sampling_pattern = 'TABULATED_SOBOL'
scene.cycles.light_sampling_threshold = 0.0
scene.cycles.use_adaptive_sampling = False
scene.cycles.use_light_tree = False
scene.cycles.blur_glossy = 0.0
scene.cycles.sample_clamp_indirect = 0.0
scene.view_settings.view_transform = 'Standard'
bpy.context.view_layer.update()
